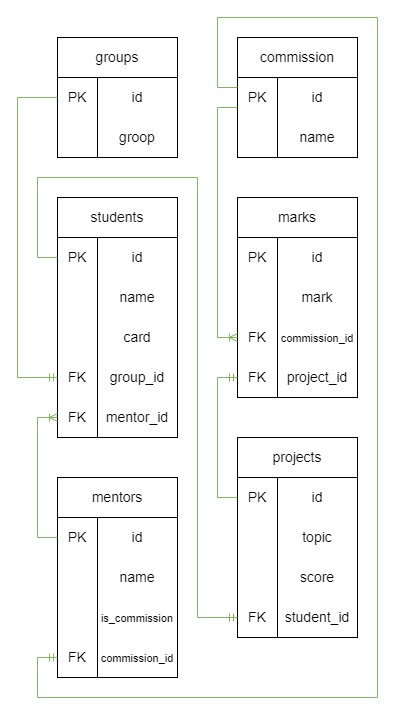

The diagram above was exported from draw.io. Its source (the exported page's mxGraphModel, read from the mxfile embedded in the PNG):
<mxGraphModel dx="1422" dy="857" grid="1" gridSize="10" guides="1" tooltips="1" connect="1" arrows="1" fold="1" page="1" pageScale="1" pageWidth="1169" pageHeight="827" math="0" shadow="0">
  <root>
    <mxCell id="0" />
    <mxCell id="1" parent="0" />
    <mxCell id="NV2JN_UFJTzJPkgdnfiu-47" value="" style="rounded=0;whiteSpace=wrap;html=1;" parent="1" vertex="1">
      <mxGeometry x="300" y="280" width="80" height="160" as="geometry" />
    </mxCell>
    <mxCell id="NV2JN_UFJTzJPkgdnfiu-1" value="&lt;font style=&quot;font-size: 14px;&quot;&gt;students&lt;/font&gt;" style="rounded=0;whiteSpace=wrap;html=1;" parent="1" vertex="1">
      <mxGeometry x="80" y="240" width="120" height="40" as="geometry" />
    </mxCell>
    <mxCell id="NV2JN_UFJTzJPkgdnfiu-2" value="" style="rounded=0;whiteSpace=wrap;html=1;" parent="1" vertex="1">
      <mxGeometry x="120" y="280" width="80" height="200" as="geometry" />
    </mxCell>
    <mxCell id="NV2JN_UFJTzJPkgdnfiu-3" value="" style="rounded=0;whiteSpace=wrap;html=1;" parent="1" vertex="1">
      <mxGeometry x="80" y="280" width="40" height="200" as="geometry" />
    </mxCell>
    <mxCell id="NV2JN_UFJTzJPkgdnfiu-4" value="PK" style="text;html=1;strokeColor=none;fillColor=none;align=center;verticalAlign=middle;whiteSpace=wrap;rounded=0;fontSize=14;" parent="1" vertex="1">
      <mxGeometry x="80" y="280" width="40" height="40" as="geometry" />
    </mxCell>
    <mxCell id="NV2JN_UFJTzJPkgdnfiu-5" value="name" style="text;html=1;strokeColor=none;fillColor=none;align=center;verticalAlign=middle;whiteSpace=wrap;rounded=0;fontSize=14;" parent="1" vertex="1">
      <mxGeometry x="120" y="320" width="80" height="40" as="geometry" />
    </mxCell>
    <mxCell id="NV2JN_UFJTzJPkgdnfiu-6" value="mark" style="text;html=1;strokeColor=none;fillColor=none;align=center;verticalAlign=middle;whiteSpace=wrap;rounded=0;fontSize=14;" parent="1" vertex="1">
      <mxGeometry x="300" y="320" width="80" height="40" as="geometry" />
    </mxCell>
    <mxCell id="NV2JN_UFJTzJPkgdnfiu-7" value="&lt;font style=&quot;font-size: 14px;&quot;&gt;groups&lt;/font&gt;" style="rounded=0;whiteSpace=wrap;html=1;" parent="1" vertex="1">
      <mxGeometry x="80" y="80" width="120" height="40" as="geometry" />
    </mxCell>
    <mxCell id="NV2JN_UFJTzJPkgdnfiu-8" value="" style="rounded=0;whiteSpace=wrap;html=1;" parent="1" vertex="1">
      <mxGeometry x="120" y="120" width="80" height="80" as="geometry" />
    </mxCell>
    <mxCell id="NV2JN_UFJTzJPkgdnfiu-9" value="" style="rounded=0;whiteSpace=wrap;html=1;" parent="1" vertex="1">
      <mxGeometry x="80" y="120" width="40" height="80" as="geometry" />
    </mxCell>
    <mxCell id="NV2JN_UFJTzJPkgdnfiu-10" value="PK" style="text;html=1;strokeColor=none;fillColor=none;align=center;verticalAlign=middle;whiteSpace=wrap;rounded=0;fontSize=14;" parent="1" vertex="1">
      <mxGeometry x="80" y="120" width="40" height="40" as="geometry" />
    </mxCell>
    <mxCell id="NV2JN_UFJTzJPkgdnfiu-11" value="groop" style="text;html=1;strokeColor=none;fillColor=none;align=center;verticalAlign=middle;whiteSpace=wrap;rounded=0;fontSize=14;" parent="1" vertex="1">
      <mxGeometry x="120" y="160" width="80" height="40" as="geometry" />
    </mxCell>
    <mxCell id="NV2JN_UFJTzJPkgdnfiu-12" value="card" style="text;html=1;strokeColor=none;fillColor=none;align=center;verticalAlign=middle;whiteSpace=wrap;rounded=0;fontSize=14;" parent="1" vertex="1">
      <mxGeometry x="120" y="360" width="80" height="40" as="geometry" />
    </mxCell>
    <mxCell id="NV2JN_UFJTzJPkgdnfiu-13" value="&lt;font style=&quot;font-size: 14px;&quot;&gt;projects&lt;/font&gt;" style="rounded=0;whiteSpace=wrap;html=1;" parent="1" vertex="1">
      <mxGeometry x="260" y="480" width="120" height="40" as="geometry" />
    </mxCell>
    <mxCell id="NV2JN_UFJTzJPkgdnfiu-14" value="" style="rounded=0;whiteSpace=wrap;html=1;" parent="1" vertex="1">
      <mxGeometry x="300" y="520" width="80" height="160" as="geometry" />
    </mxCell>
    <mxCell id="NV2JN_UFJTzJPkgdnfiu-15" value="" style="rounded=0;whiteSpace=wrap;html=1;" parent="1" vertex="1">
      <mxGeometry x="260" y="520" width="40" height="160" as="geometry" />
    </mxCell>
    <mxCell id="NV2JN_UFJTzJPkgdnfiu-16" value="PK" style="text;html=1;strokeColor=none;fillColor=none;align=center;verticalAlign=middle;whiteSpace=wrap;rounded=0;fontSize=14;" parent="1" vertex="1">
      <mxGeometry x="260" y="520" width="40" height="40" as="geometry" />
    </mxCell>
    <mxCell id="NV2JN_UFJTzJPkgdnfiu-17" value="topic" style="text;html=1;strokeColor=none;fillColor=none;align=center;verticalAlign=middle;whiteSpace=wrap;rounded=0;fontSize=14;" parent="1" vertex="1">
      <mxGeometry x="300" y="560" width="80" height="40" as="geometry" />
    </mxCell>
    <mxCell id="NV2JN_UFJTzJPkgdnfiu-18" value="score" style="text;html=1;strokeColor=none;fillColor=none;align=center;verticalAlign=middle;whiteSpace=wrap;rounded=0;fontSize=14;" parent="1" vertex="1">
      <mxGeometry x="300" y="600" width="80" height="40" as="geometry" />
    </mxCell>
    <mxCell id="NV2JN_UFJTzJPkgdnfiu-19" value="&lt;font style=&quot;font-size: 14px;&quot;&gt;mentors&lt;/font&gt;" style="rounded=0;whiteSpace=wrap;html=1;" parent="1" vertex="1">
      <mxGeometry x="80" y="520" width="120" height="40" as="geometry" />
    </mxCell>
    <mxCell id="NV2JN_UFJTzJPkgdnfiu-20" value="" style="rounded=0;whiteSpace=wrap;html=1;" parent="1" vertex="1">
      <mxGeometry x="120" y="560" width="80" height="160" as="geometry" />
    </mxCell>
    <mxCell id="NV2JN_UFJTzJPkgdnfiu-21" value="" style="rounded=0;whiteSpace=wrap;html=1;" parent="1" vertex="1">
      <mxGeometry x="80" y="560" width="40" height="160" as="geometry" />
    </mxCell>
    <mxCell id="NV2JN_UFJTzJPkgdnfiu-22" value="PK" style="text;html=1;strokeColor=none;fillColor=none;align=center;verticalAlign=middle;whiteSpace=wrap;rounded=0;fontSize=14;" parent="1" vertex="1">
      <mxGeometry x="80" y="560" width="40" height="40" as="geometry" />
    </mxCell>
    <mxCell id="NV2JN_UFJTzJPkgdnfiu-23" value="name" style="text;html=1;strokeColor=none;fillColor=none;align=center;verticalAlign=middle;whiteSpace=wrap;rounded=0;fontSize=14;" parent="1" vertex="1">
      <mxGeometry x="120" y="600" width="80" height="40" as="geometry" />
    </mxCell>
    <mxCell id="NV2JN_UFJTzJPkgdnfiu-30" value="&lt;font style=&quot;font-size: 14px;&quot;&gt;commission&lt;/font&gt;" style="rounded=0;whiteSpace=wrap;html=1;" parent="1" vertex="1">
      <mxGeometry x="260" y="80" width="120" height="40" as="geometry" />
    </mxCell>
    <mxCell id="NV2JN_UFJTzJPkgdnfiu-31" value="" style="rounded=0;whiteSpace=wrap;html=1;" parent="1" vertex="1">
      <mxGeometry x="300" y="120" width="80" height="80" as="geometry" />
    </mxCell>
    <mxCell id="NV2JN_UFJTzJPkgdnfiu-32" value="" style="rounded=0;whiteSpace=wrap;html=1;" parent="1" vertex="1">
      <mxGeometry x="260" y="120" width="40" height="80" as="geometry" />
    </mxCell>
    <mxCell id="NV2JN_UFJTzJPkgdnfiu-33" value="PK" style="text;html=1;strokeColor=none;fillColor=none;align=center;verticalAlign=middle;whiteSpace=wrap;rounded=0;fontSize=14;" parent="1" vertex="1">
      <mxGeometry x="260" y="120" width="40" height="40" as="geometry" />
    </mxCell>
    <mxCell id="NV2JN_UFJTzJPkgdnfiu-34" value="name" style="text;html=1;strokeColor=none;fillColor=none;align=center;verticalAlign=middle;whiteSpace=wrap;rounded=0;fontSize=14;" parent="1" vertex="1">
      <mxGeometry x="300" y="160" width="80" height="40" as="geometry" />
    </mxCell>
    <mxCell id="NV2JN_UFJTzJPkgdnfiu-35" value="mentor_id" style="text;html=1;strokeColor=none;fillColor=none;align=center;verticalAlign=middle;whiteSpace=wrap;rounded=0;fontSize=14;" parent="1" vertex="1">
      <mxGeometry x="120" y="440" width="80" height="40" as="geometry" />
    </mxCell>
    <mxCell id="NV2JN_UFJTzJPkgdnfiu-46" value="&lt;font style=&quot;font-size: 14px;&quot;&gt;marks&lt;/font&gt;" style="rounded=0;whiteSpace=wrap;html=1;" parent="1" vertex="1">
      <mxGeometry x="260" y="240" width="120" height="40" as="geometry" />
    </mxCell>
    <mxCell id="NV2JN_UFJTzJPkgdnfiu-48" value="" style="rounded=0;whiteSpace=wrap;html=1;" parent="1" vertex="1">
      <mxGeometry x="260" y="280" width="40" height="160" as="geometry" />
    </mxCell>
    <mxCell id="NV2JN_UFJTzJPkgdnfiu-49" value="PK" style="text;html=1;strokeColor=none;fillColor=none;align=center;verticalAlign=middle;whiteSpace=wrap;rounded=0;fontSize=14;" parent="1" vertex="1">
      <mxGeometry x="260" y="280" width="40" height="40" as="geometry" />
    </mxCell>
    <mxCell id="NV2JN_UFJTzJPkgdnfiu-54" value="id" style="text;html=1;strokeColor=none;fillColor=none;align=center;verticalAlign=middle;whiteSpace=wrap;rounded=0;fontSize=14;" parent="1" vertex="1">
      <mxGeometry x="120" y="280" width="80" height="40" as="geometry" />
    </mxCell>
    <mxCell id="NV2JN_UFJTzJPkgdnfiu-55" value="id" style="text;html=1;strokeColor=none;fillColor=none;align=center;verticalAlign=middle;whiteSpace=wrap;rounded=0;fontSize=14;" parent="1" vertex="1">
      <mxGeometry x="120" y="560" width="80" height="40" as="geometry" />
    </mxCell>
    <mxCell id="NV2JN_UFJTzJPkgdnfiu-57" value="id" style="text;html=1;strokeColor=none;fillColor=none;align=center;verticalAlign=middle;whiteSpace=wrap;rounded=0;fontSize=14;" parent="1" vertex="1">
      <mxGeometry x="120" y="120" width="80" height="40" as="geometry" />
    </mxCell>
    <mxCell id="NV2JN_UFJTzJPkgdnfiu-59" value="group_id" style="text;html=1;strokeColor=none;fillColor=none;align=center;verticalAlign=middle;whiteSpace=wrap;rounded=0;fontSize=14;" parent="1" vertex="1">
      <mxGeometry x="120" y="400" width="80" height="40" as="geometry" />
    </mxCell>
    <mxCell id="NV2JN_UFJTzJPkgdnfiu-61" value="" style="edgeStyle=orthogonalEdgeStyle;fontSize=12;html=1;endArrow=none;startArrow=ERmandOne;rounded=0;entryX=0;entryY=0.5;entryDx=0;entryDy=0;exitX=0;exitY=0.5;exitDx=0;exitDy=0;fillColor=#d5e8d4;strokeColor=#82b366;endFill=0;" parent="1" source="NV2JN_UFJTzJPkgdnfiu-62" target="NV2JN_UFJTzJPkgdnfiu-10" edge="1">
      <mxGeometry width="100" height="100" relative="1" as="geometry">
        <mxPoint x="-40" y="840" as="sourcePoint" />
        <mxPoint x="60" y="740" as="targetPoint" />
        <Array as="points">
          <mxPoint x="40" y="420" />
          <mxPoint x="40" y="140" />
        </Array>
      </mxGeometry>
    </mxCell>
    <mxCell id="NV2JN_UFJTzJPkgdnfiu-62" value="FK" style="text;html=1;strokeColor=none;fillColor=none;align=center;verticalAlign=middle;whiteSpace=wrap;rounded=0;fontSize=14;" parent="1" vertex="1">
      <mxGeometry x="80" y="400" width="40" height="40" as="geometry" />
    </mxCell>
    <mxCell id="NV2JN_UFJTzJPkgdnfiu-63" value="FK" style="text;html=1;strokeColor=none;fillColor=none;align=center;verticalAlign=middle;whiteSpace=wrap;rounded=0;fontSize=14;" parent="1" vertex="1">
      <mxGeometry x="80" y="440" width="40" height="40" as="geometry" />
    </mxCell>
    <mxCell id="NV2JN_UFJTzJPkgdnfiu-64" value="" style="edgeStyle=orthogonalEdgeStyle;fontSize=12;html=1;endArrow=ERoneToMany;rounded=0;exitX=0;exitY=0.5;exitDx=0;exitDy=0;entryX=0;entryY=0.5;entryDx=0;entryDy=0;fillColor=#d5e8d4;strokeColor=#82b366;" parent="1" source="NV2JN_UFJTzJPkgdnfiu-22" target="NV2JN_UFJTzJPkgdnfiu-63" edge="1">
      <mxGeometry width="100" height="100" relative="1" as="geometry">
        <mxPoint x="140" y="550" as="sourcePoint" />
        <mxPoint x="240" y="450" as="targetPoint" />
        <Array as="points">
          <mxPoint x="60" y="580" />
          <mxPoint x="60" y="460" />
        </Array>
      </mxGeometry>
    </mxCell>
    <mxCell id="NV2JN_UFJTzJPkgdnfiu-65" value="&lt;font style=&quot;font-size: 11px;&quot;&gt;commission_id&lt;/font&gt;" style="text;html=1;strokeColor=none;fillColor=none;align=center;verticalAlign=middle;whiteSpace=wrap;rounded=0;fontSize=14;" parent="1" vertex="1">
      <mxGeometry x="300" y="360" width="80" height="40" as="geometry" />
    </mxCell>
    <mxCell id="NV2JN_UFJTzJPkgdnfiu-66" value="student_id" style="text;html=1;strokeColor=none;fillColor=none;align=center;verticalAlign=middle;whiteSpace=wrap;rounded=0;fontSize=14;" parent="1" vertex="1">
      <mxGeometry x="300" y="640" width="80" height="40" as="geometry" />
    </mxCell>
    <mxCell id="NV2JN_UFJTzJPkgdnfiu-67" value="project_id" style="text;html=1;strokeColor=none;fillColor=none;align=center;verticalAlign=middle;whiteSpace=wrap;rounded=0;fontSize=14;" parent="1" vertex="1">
      <mxGeometry x="300" y="400" width="80" height="40" as="geometry" />
    </mxCell>
    <mxCell id="NV2JN_UFJTzJPkgdnfiu-69" value="id" style="text;html=1;strokeColor=none;fillColor=none;align=center;verticalAlign=middle;whiteSpace=wrap;rounded=0;fontSize=14;" parent="1" vertex="1">
      <mxGeometry x="300" y="280" width="80" height="40" as="geometry" />
    </mxCell>
    <mxCell id="NV2JN_UFJTzJPkgdnfiu-70" value="FK" style="text;html=1;strokeColor=none;fillColor=none;align=center;verticalAlign=middle;whiteSpace=wrap;rounded=0;fontSize=14;" parent="1" vertex="1">
      <mxGeometry x="260" y="400" width="40" height="40" as="geometry" />
    </mxCell>
    <mxCell id="NV2JN_UFJTzJPkgdnfiu-71" value="FK" style="text;html=1;strokeColor=none;fillColor=none;align=center;verticalAlign=middle;whiteSpace=wrap;rounded=0;fontSize=14;" parent="1" vertex="1">
      <mxGeometry x="260" y="360" width="40" height="40" as="geometry" />
    </mxCell>
    <mxCell id="NV2JN_UFJTzJPkgdnfiu-73" value="FK" style="text;html=1;strokeColor=none;fillColor=none;align=center;verticalAlign=middle;whiteSpace=wrap;rounded=0;fontSize=14;" parent="1" vertex="1">
      <mxGeometry x="260" y="640" width="40" height="40" as="geometry" />
    </mxCell>
    <mxCell id="NV2JN_UFJTzJPkgdnfiu-74" value="id" style="text;html=1;strokeColor=none;fillColor=none;align=center;verticalAlign=middle;whiteSpace=wrap;rounded=0;fontSize=14;" parent="1" vertex="1">
      <mxGeometry x="300" y="120" width="80" height="40" as="geometry" />
    </mxCell>
    <mxCell id="NV2JN_UFJTzJPkgdnfiu-78" value="id" style="text;html=1;strokeColor=none;fillColor=none;align=center;verticalAlign=middle;whiteSpace=wrap;rounded=0;fontSize=14;" parent="1" vertex="1">
      <mxGeometry x="300" y="520" width="80" height="40" as="geometry" />
    </mxCell>
    <mxCell id="NV2JN_UFJTzJPkgdnfiu-82" value="&lt;font style=&quot;font-size: 11px;&quot;&gt;is_commission&lt;/font&gt;" style="text;html=1;strokeColor=none;fillColor=none;align=center;verticalAlign=middle;whiteSpace=wrap;rounded=0;fontSize=14;" parent="1" vertex="1">
      <mxGeometry x="120" y="640" width="80" height="40" as="geometry" />
    </mxCell>
    <mxCell id="NV2JN_UFJTzJPkgdnfiu-83" value="&lt;font style=&quot;font-size: 11px;&quot;&gt;commission_id&lt;/font&gt;" style="text;html=1;strokeColor=none;fillColor=none;align=center;verticalAlign=middle;whiteSpace=wrap;rounded=0;fontSize=14;" parent="1" vertex="1">
      <mxGeometry x="120" y="680" width="80" height="40" as="geometry" />
    </mxCell>
    <mxCell id="NV2JN_UFJTzJPkgdnfiu-85" value="FK" style="text;html=1;strokeColor=none;fillColor=none;align=center;verticalAlign=middle;whiteSpace=wrap;rounded=0;fontSize=14;" parent="1" vertex="1">
      <mxGeometry x="80" y="680" width="40" height="40" as="geometry" />
    </mxCell>
    <mxCell id="rHjOj3a4FlIA-03TSAnn-2" value="" style="edgeStyle=orthogonalEdgeStyle;fontSize=12;html=1;endArrow=ERmandOne;rounded=0;exitX=0;exitY=0.5;exitDx=0;exitDy=0;entryX=0;entryY=0.5;entryDx=0;entryDy=0;fillColor=#d5e8d4;strokeColor=#82b366;" parent="1" source="NV2JN_UFJTzJPkgdnfiu-16" target="NV2JN_UFJTzJPkgdnfiu-70" edge="1">
      <mxGeometry width="100" height="100" relative="1" as="geometry">
        <mxPoint x="440" y="440" as="sourcePoint" />
        <mxPoint x="540" y="340" as="targetPoint" />
        <Array as="points">
          <mxPoint x="240" y="540" />
          <mxPoint x="240" y="420" />
        </Array>
      </mxGeometry>
    </mxCell>
    <mxCell id="rHjOj3a4FlIA-03TSAnn-3" value="" style="edgeStyle=orthogonalEdgeStyle;fontSize=12;html=1;endArrow=ERoneToMany;rounded=0;exitX=0;exitY=0.75;exitDx=0;exitDy=0;entryX=0;entryY=0.5;entryDx=0;entryDy=0;fillColor=#d5e8d4;strokeColor=#82b366;" parent="1" source="NV2JN_UFJTzJPkgdnfiu-33" target="NV2JN_UFJTzJPkgdnfiu-71" edge="1">
      <mxGeometry width="100" height="100" relative="1" as="geometry">
        <mxPoint x="340" y="440" as="sourcePoint" />
        <mxPoint x="440" y="340" as="targetPoint" />
        <Array as="points">
          <mxPoint x="240" y="150" />
          <mxPoint x="240" y="380" />
        </Array>
      </mxGeometry>
    </mxCell>
    <mxCell id="rHjOj3a4FlIA-03TSAnn-4" value="" style="edgeStyle=orthogonalEdgeStyle;fontSize=12;html=1;endArrow=ERmandOne;rounded=0;exitX=0;exitY=0.5;exitDx=0;exitDy=0;entryX=0;entryY=0.5;entryDx=0;entryDy=0;fillColor=#d5e8d4;strokeColor=#82b366;" parent="1" source="NV2JN_UFJTzJPkgdnfiu-4" target="NV2JN_UFJTzJPkgdnfiu-73" edge="1">
      <mxGeometry width="100" height="100" relative="1" as="geometry">
        <mxPoint x="480" y="560" as="sourcePoint" />
        <mxPoint x="480" y="440" as="targetPoint" />
        <Array as="points">
          <mxPoint x="60" y="300" />
          <mxPoint x="60" y="220" />
          <mxPoint x="220" y="220" />
          <mxPoint x="220" y="660" />
        </Array>
      </mxGeometry>
    </mxCell>
    <mxCell id="rHjOj3a4FlIA-03TSAnn-5" value="" style="edgeStyle=orthogonalEdgeStyle;fontSize=12;html=1;endArrow=ERmandOne;rounded=0;exitX=0;exitY=0.25;exitDx=0;exitDy=0;entryX=0;entryY=0.5;entryDx=0;entryDy=0;fillColor=#d5e8d4;strokeColor=#82b366;" parent="1" source="NV2JN_UFJTzJPkgdnfiu-33" target="NV2JN_UFJTzJPkgdnfiu-85" edge="1">
      <mxGeometry width="100" height="100" relative="1" as="geometry">
        <mxPoint x="470" y="534" as="sourcePoint" />
        <mxPoint x="470" y="414" as="targetPoint" />
        <Array as="points">
          <mxPoint x="240" y="130" />
          <mxPoint x="240" y="60" />
          <mxPoint x="400" y="60" />
          <mxPoint x="400" y="740" />
          <mxPoint x="60" y="740" />
          <mxPoint x="60" y="700" />
        </Array>
      </mxGeometry>
    </mxCell>
  </root>
</mxGraphModel>